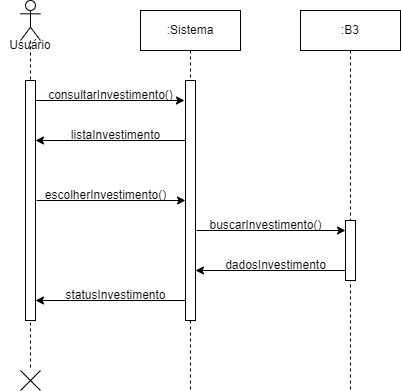

The diagram above was exported from draw.io. Its source (the exported page's mxGraphModel, read from the mxfile embedded in the PNG):
<mxGraphModel dx="934" dy="534" grid="1" gridSize="10" guides="1" tooltips="1" connect="1" arrows="1" fold="1" page="1" pageScale="1" pageWidth="3300" pageHeight="4681" math="0" shadow="0">
  <root>
    <mxCell id="0" />
    <mxCell id="1" parent="0" />
    <mxCell id="6rufmN_CIZpMr9qqeIgu-1" value="" style="shape=umlLifeline;perimeter=lifelinePerimeter;whiteSpace=wrap;html=1;container=1;dropTarget=0;collapsible=0;recursiveResize=0;outlineConnect=0;portConstraint=eastwest;newEdgeStyle={&quot;curved&quot;:0,&quot;rounded&quot;:0};participant=umlActor;" vertex="1" parent="1">
      <mxGeometry x="1010" y="840" width="20" height="370" as="geometry" />
    </mxCell>
    <mxCell id="6rufmN_CIZpMr9qqeIgu-3" value="" style="html=1;points=[[0,0,0,0,5],[0,1,0,0,-5],[1,0,0,0,5],[1,1,0,0,-5]];perimeter=orthogonalPerimeter;outlineConnect=0;targetShapes=umlLifeline;portConstraint=eastwest;newEdgeStyle={&quot;curved&quot;:0,&quot;rounded&quot;:0};" vertex="1" parent="6rufmN_CIZpMr9qqeIgu-1">
      <mxGeometry x="5" y="80" width="10" height="240" as="geometry" />
    </mxCell>
    <mxCell id="6rufmN_CIZpMr9qqeIgu-2" value=":Sistema" style="shape=umlLifeline;perimeter=lifelinePerimeter;whiteSpace=wrap;html=1;container=1;dropTarget=0;collapsible=0;recursiveResize=0;outlineConnect=0;portConstraint=eastwest;newEdgeStyle={&quot;curved&quot;:0,&quot;rounded&quot;:0};" vertex="1" parent="1">
      <mxGeometry x="1130" y="850" width="100" height="380" as="geometry" />
    </mxCell>
    <mxCell id="6rufmN_CIZpMr9qqeIgu-7" value="" style="html=1;points=[[0,0,0,0,5],[0,1,0,0,-5],[1,0,0,0,5],[1,1,0,0,-5]];perimeter=orthogonalPerimeter;outlineConnect=0;targetShapes=umlLifeline;portConstraint=eastwest;newEdgeStyle={&quot;curved&quot;:0,&quot;rounded&quot;:0};" vertex="1" parent="6rufmN_CIZpMr9qqeIgu-2">
      <mxGeometry x="45" y="70" width="10" height="240" as="geometry" />
    </mxCell>
    <mxCell id="6rufmN_CIZpMr9qqeIgu-6" value=":B3" style="shape=umlLifeline;perimeter=lifelinePerimeter;whiteSpace=wrap;html=1;container=1;dropTarget=0;collapsible=0;recursiveResize=0;outlineConnect=0;portConstraint=eastwest;newEdgeStyle={&quot;curved&quot;:0,&quot;rounded&quot;:0};" vertex="1" parent="1">
      <mxGeometry x="1290" y="850" width="100" height="380" as="geometry" />
    </mxCell>
    <mxCell id="6rufmN_CIZpMr9qqeIgu-5" value="" style="html=1;points=[[0,0,0,0,5],[0,1,0,0,-5],[1,0,0,0,5],[1,1,0,0,-5]];perimeter=orthogonalPerimeter;outlineConnect=0;targetShapes=umlLifeline;portConstraint=eastwest;newEdgeStyle={&quot;curved&quot;:0,&quot;rounded&quot;:0};" vertex="1" parent="6rufmN_CIZpMr9qqeIgu-6">
      <mxGeometry x="45" y="210" width="10" height="60" as="geometry" />
    </mxCell>
    <mxCell id="6rufmN_CIZpMr9qqeIgu-8" value="Usuário" style="text;html=1;align=center;verticalAlign=middle;whiteSpace=wrap;rounded=0;" vertex="1" parent="1">
      <mxGeometry x="990" y="870" width="60" height="30" as="geometry" />
    </mxCell>
    <mxCell id="6rufmN_CIZpMr9qqeIgu-9" value="" style="endArrow=classic;html=1;rounded=0;exitX=1.103;exitY=0.128;exitDx=0;exitDy=0;exitPerimeter=0;" edge="1" parent="1">
      <mxGeometry width="50" height="50" relative="1" as="geometry">
        <mxPoint x="1025" y="939.9999999999999" as="sourcePoint" />
        <mxPoint x="1173.97" y="939.9999999999999" as="targetPoint" />
      </mxGeometry>
    </mxCell>
    <mxCell id="6rufmN_CIZpMr9qqeIgu-10" value="consultarInvestimento()" style="text;html=1;align=center;verticalAlign=middle;resizable=0;points=[];autosize=1;strokeColor=none;fillColor=none;" vertex="1" parent="1">
      <mxGeometry x="1025" y="920" width="150" height="30" as="geometry" />
    </mxCell>
    <mxCell id="6rufmN_CIZpMr9qqeIgu-12" value="" style="endArrow=classic;html=1;rounded=0;" edge="1" parent="1">
      <mxGeometry width="50" height="50" relative="1" as="geometry">
        <mxPoint x="1175" y="980" as="sourcePoint" />
        <mxPoint x="1025" y="980" as="targetPoint" />
      </mxGeometry>
    </mxCell>
    <mxCell id="6rufmN_CIZpMr9qqeIgu-13" value="listaInvestimento" style="text;html=1;align=center;verticalAlign=middle;resizable=0;points=[];autosize=1;strokeColor=none;fillColor=none;" vertex="1" parent="1">
      <mxGeometry x="1050" y="960" width="110" height="30" as="geometry" />
    </mxCell>
    <mxCell id="6rufmN_CIZpMr9qqeIgu-22" value="" style="endArrow=classic;html=1;rounded=0;exitX=1.103;exitY=0.128;exitDx=0;exitDy=0;exitPerimeter=0;" edge="1" parent="1">
      <mxGeometry width="50" height="50" relative="1" as="geometry">
        <mxPoint x="1026" y="1040" as="sourcePoint" />
        <mxPoint x="1175" y="1040" as="targetPoint" />
      </mxGeometry>
    </mxCell>
    <mxCell id="6rufmN_CIZpMr9qqeIgu-23" value="escolherInvestimento()" style="text;html=1;align=center;verticalAlign=middle;resizable=0;points=[];autosize=1;strokeColor=none;fillColor=none;" vertex="1" parent="1">
      <mxGeometry x="1025" y="1020" width="140" height="30" as="geometry" />
    </mxCell>
    <mxCell id="6rufmN_CIZpMr9qqeIgu-24" value="" style="endArrow=classic;html=1;rounded=0;exitX=1.103;exitY=0.128;exitDx=0;exitDy=0;exitPerimeter=0;" edge="1" parent="1">
      <mxGeometry width="50" height="50" relative="1" as="geometry">
        <mxPoint x="1186" y="1070" as="sourcePoint" />
        <mxPoint x="1335" y="1070" as="targetPoint" />
      </mxGeometry>
    </mxCell>
    <mxCell id="6rufmN_CIZpMr9qqeIgu-25" value="buscarInvestimento()" style="text;html=1;align=center;verticalAlign=middle;resizable=0;points=[];autosize=1;strokeColor=none;fillColor=none;" vertex="1" parent="1">
      <mxGeometry x="1185" y="1050" width="140" height="30" as="geometry" />
    </mxCell>
    <mxCell id="6rufmN_CIZpMr9qqeIgu-27" value="" style="endArrow=classic;html=1;rounded=0;" edge="1" parent="1">
      <mxGeometry width="50" height="50" relative="1" as="geometry">
        <mxPoint x="1335" y="1110" as="sourcePoint" />
        <mxPoint x="1185" y="1110" as="targetPoint" />
      </mxGeometry>
    </mxCell>
    <mxCell id="6rufmN_CIZpMr9qqeIgu-28" value="dadosInvestimento" style="text;html=1;align=center;verticalAlign=middle;resizable=0;points=[];autosize=1;strokeColor=none;fillColor=none;" vertex="1" parent="1">
      <mxGeometry x="1205" y="1090" width="120" height="30" as="geometry" />
    </mxCell>
    <mxCell id="6rufmN_CIZpMr9qqeIgu-29" value="" style="endArrow=classic;html=1;rounded=0;" edge="1" parent="1">
      <mxGeometry width="50" height="50" relative="1" as="geometry">
        <mxPoint x="1175" y="1140" as="sourcePoint" />
        <mxPoint x="1025" y="1140" as="targetPoint" />
      </mxGeometry>
    </mxCell>
    <mxCell id="6rufmN_CIZpMr9qqeIgu-30" value="statusInvestimento" style="text;html=1;align=center;verticalAlign=middle;resizable=0;points=[];autosize=1;strokeColor=none;fillColor=none;" vertex="1" parent="1">
      <mxGeometry x="1045" y="1120" width="120" height="30" as="geometry" />
    </mxCell>
    <mxCell id="6rufmN_CIZpMr9qqeIgu-31" value="" style="shape=umlDestroy;whiteSpace=wrap;html=1;strokeWidth=1;targetShapes=umlLifeline;" vertex="1" parent="1">
      <mxGeometry x="1010" y="1210" width="20" height="20" as="geometry" />
    </mxCell>
  </root>
</mxGraphModel>